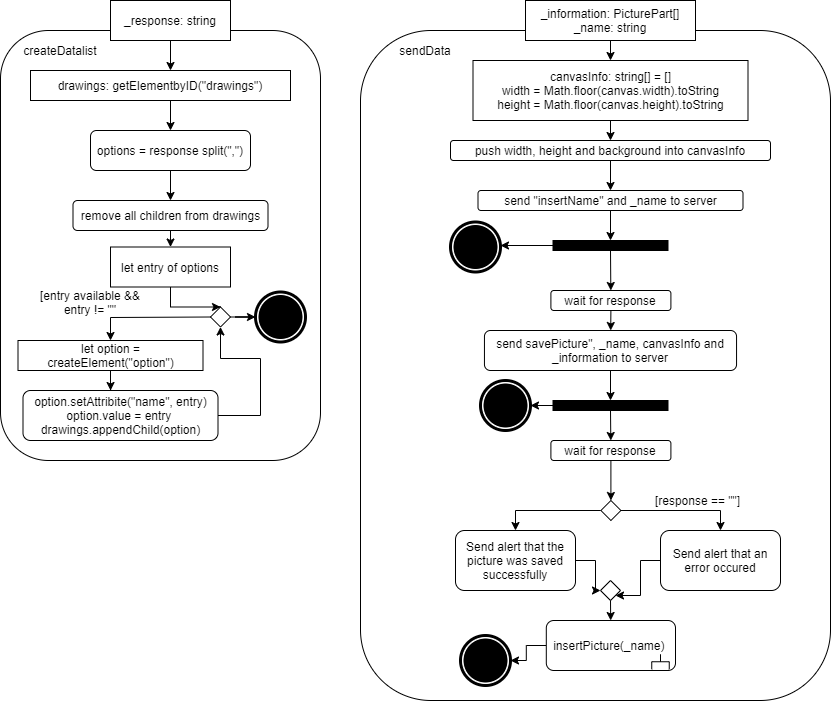

The diagram above was exported from draw.io. Its source (the exported page's mxGraphModel, read from the mxfile embedded in the PNG):
<mxGraphModel dx="1422" dy="833" grid="1" gridSize="10" guides="1" tooltips="1" connect="1" arrows="1" fold="1" page="1" pageScale="1" pageWidth="1169" pageHeight="827" math="0" shadow="0">
  <root>
    <mxCell id="fBsxwBWe4XjYwQYGH2j--0" />
    <mxCell id="fBsxwBWe4XjYwQYGH2j--1" parent="fBsxwBWe4XjYwQYGH2j--0" />
    <mxCell id="lMLiBOVOYiqVIj2nu6j_-0" value="" style="rounded=1;whiteSpace=wrap;html=1;" vertex="1" parent="fBsxwBWe4XjYwQYGH2j--1">
      <mxGeometry x="60" y="40" width="320" height="430" as="geometry" />
    </mxCell>
    <mxCell id="lMLiBOVOYiqVIj2nu6j_-1" value="_response: string" style="rounded=0;whiteSpace=wrap;html=1;" vertex="1" parent="fBsxwBWe4XjYwQYGH2j--1">
      <mxGeometry x="170" y="10" width="120" height="40" as="geometry" />
    </mxCell>
    <mxCell id="lMLiBOVOYiqVIj2nu6j_-2" value="drawings: getElementbyID(&quot;drawings&quot;)" style="rounded=0;whiteSpace=wrap;html=1;" vertex="1" parent="fBsxwBWe4XjYwQYGH2j--1">
      <mxGeometry x="90" y="80" width="260" height="30" as="geometry" />
    </mxCell>
    <mxCell id="lMLiBOVOYiqVIj2nu6j_-3" value="options = response split(&quot;,&quot;)" style="rounded=1;whiteSpace=wrap;html=1;" vertex="1" parent="fBsxwBWe4XjYwQYGH2j--1">
      <mxGeometry x="150" y="140" width="160" height="40" as="geometry" />
    </mxCell>
    <mxCell id="lMLiBOVOYiqVIj2nu6j_-4" value="remove all children from drawings" style="rounded=1;whiteSpace=wrap;html=1;" vertex="1" parent="fBsxwBWe4XjYwQYGH2j--1">
      <mxGeometry x="132.5" y="210" width="195" height="30" as="geometry" />
    </mxCell>
    <mxCell id="lMLiBOVOYiqVIj2nu6j_-5" style="edgeStyle=orthogonalEdgeStyle;rounded=0;orthogonalLoop=1;jettySize=auto;html=1;entryX=0.5;entryY=1;entryDx=0;entryDy=0;" edge="1" parent="fBsxwBWe4XjYwQYGH2j--1" source="lMLiBOVOYiqVIj2nu6j_-6" target="lMLiBOVOYiqVIj2nu6j_-17">
      <mxGeometry relative="1" as="geometry">
        <Array as="points">
          <mxPoint x="320" y="425" />
          <mxPoint x="320" y="368" />
          <mxPoint x="280" y="368" />
        </Array>
      </mxGeometry>
    </mxCell>
    <mxCell id="lMLiBOVOYiqVIj2nu6j_-6" value="option.setAttribite(&quot;name&quot;, entry)&lt;br&gt;option.value = entry&amp;nbsp;&lt;br&gt;drawings.appendChild(option)" style="rounded=1;whiteSpace=wrap;html=1;" vertex="1" parent="fBsxwBWe4XjYwQYGH2j--1">
      <mxGeometry x="82.5" y="400" width="195" height="50" as="geometry" />
    </mxCell>
    <mxCell id="lMLiBOVOYiqVIj2nu6j_-7" style="edgeStyle=orthogonalEdgeStyle;rounded=0;orthogonalLoop=1;jettySize=auto;html=1;entryX=0.5;entryY=0;entryDx=0;entryDy=0;" edge="1" parent="fBsxwBWe4XjYwQYGH2j--1" source="lMLiBOVOYiqVIj2nu6j_-8" target="lMLiBOVOYiqVIj2nu6j_-17">
      <mxGeometry relative="1" as="geometry" />
    </mxCell>
    <mxCell id="lMLiBOVOYiqVIj2nu6j_-8" value="let entry of options" style="rounded=0;whiteSpace=wrap;html=1;" vertex="1" parent="fBsxwBWe4XjYwQYGH2j--1">
      <mxGeometry x="170" y="256.5" width="120" height="40" as="geometry" />
    </mxCell>
    <mxCell id="lMLiBOVOYiqVIj2nu6j_-9" style="edgeStyle=orthogonalEdgeStyle;rounded=0;orthogonalLoop=1;jettySize=auto;html=1;entryX=0.449;entryY=0;entryDx=0;entryDy=0;entryPerimeter=0;" edge="1" parent="fBsxwBWe4XjYwQYGH2j--1" source="lMLiBOVOYiqVIj2nu6j_-10" target="lMLiBOVOYiqVIj2nu6j_-6">
      <mxGeometry relative="1" as="geometry" />
    </mxCell>
    <mxCell id="lMLiBOVOYiqVIj2nu6j_-10" value="let option = createElement(&quot;option&quot;)" style="rounded=0;whiteSpace=wrap;html=1;" vertex="1" parent="fBsxwBWe4XjYwQYGH2j--1">
      <mxGeometry x="77.5" y="350" width="185" height="30" as="geometry" />
    </mxCell>
    <mxCell id="lMLiBOVOYiqVIj2nu6j_-11" value="createDatalist" style="text;html=1;strokeColor=none;fillColor=none;align=center;verticalAlign=middle;whiteSpace=wrap;rounded=0;" vertex="1" parent="fBsxwBWe4XjYwQYGH2j--1">
      <mxGeometry x="100" y="50" width="40" height="20" as="geometry" />
    </mxCell>
    <mxCell id="lMLiBOVOYiqVIj2nu6j_-12" value="" style="endArrow=classic;html=1;exitX=0.5;exitY=1;exitDx=0;exitDy=0;entryX=0.5;entryY=0;entryDx=0;entryDy=0;" edge="1" parent="fBsxwBWe4XjYwQYGH2j--1" source="lMLiBOVOYiqVIj2nu6j_-1">
      <mxGeometry width="50" height="50" relative="1" as="geometry">
        <mxPoint x="420" y="150" as="sourcePoint" />
        <mxPoint x="229.99999999999955" y="80" as="targetPoint" />
      </mxGeometry>
    </mxCell>
    <mxCell id="lMLiBOVOYiqVIj2nu6j_-13" value="" style="endArrow=classic;html=1;exitX=0.5;exitY=1;exitDx=0;exitDy=0;entryX=0.5;entryY=0;entryDx=0;entryDy=0;" edge="1" parent="fBsxwBWe4XjYwQYGH2j--1" target="lMLiBOVOYiqVIj2nu6j_-3">
      <mxGeometry width="50" height="50" relative="1" as="geometry">
        <mxPoint x="229.99999999999955" y="110" as="sourcePoint" />
        <mxPoint x="510" y="210" as="targetPoint" />
      </mxGeometry>
    </mxCell>
    <mxCell id="lMLiBOVOYiqVIj2nu6j_-14" value="" style="endArrow=classic;html=1;exitX=0.5;exitY=1;exitDx=0;exitDy=0;" edge="1" parent="fBsxwBWe4XjYwQYGH2j--1" source="lMLiBOVOYiqVIj2nu6j_-3" target="lMLiBOVOYiqVIj2nu6j_-4">
      <mxGeometry width="50" height="50" relative="1" as="geometry">
        <mxPoint x="420" y="290" as="sourcePoint" />
        <mxPoint x="470" y="240" as="targetPoint" />
      </mxGeometry>
    </mxCell>
    <mxCell id="lMLiBOVOYiqVIj2nu6j_-15" value="" style="endArrow=classic;html=1;exitX=0.5;exitY=1;exitDx=0;exitDy=0;" edge="1" parent="fBsxwBWe4XjYwQYGH2j--1" source="lMLiBOVOYiqVIj2nu6j_-4">
      <mxGeometry width="50" height="50" relative="1" as="geometry">
        <mxPoint x="520" y="366.5" as="sourcePoint" />
        <mxPoint x="229.99999999999955" y="256.5" as="targetPoint" />
      </mxGeometry>
    </mxCell>
    <mxCell id="lMLiBOVOYiqVIj2nu6j_-16" style="edgeStyle=orthogonalEdgeStyle;rounded=0;orthogonalLoop=1;jettySize=auto;html=1;entryX=0;entryY=0.5;entryDx=0;entryDy=0;" edge="1" parent="fBsxwBWe4XjYwQYGH2j--1" source="lMLiBOVOYiqVIj2nu6j_-17" target="lMLiBOVOYiqVIj2nu6j_-20">
      <mxGeometry relative="1" as="geometry" />
    </mxCell>
    <mxCell id="lMLiBOVOYiqVIj2nu6j_-17" value="" style="rhombus;whiteSpace=wrap;html=1;aspect=fixed;" vertex="1" parent="fBsxwBWe4XjYwQYGH2j--1">
      <mxGeometry x="270" y="316.5" width="20" height="20" as="geometry" />
    </mxCell>
    <mxCell id="lMLiBOVOYiqVIj2nu6j_-18" value="[entry available &amp;amp;&amp;amp; entry != &quot;&quot;" style="text;html=1;strokeColor=none;fillColor=none;align=center;verticalAlign=middle;whiteSpace=wrap;rounded=0;" vertex="1" parent="fBsxwBWe4XjYwQYGH2j--1">
      <mxGeometry x="95" y="301.5" width="110" height="20" as="geometry" />
    </mxCell>
    <mxCell id="lMLiBOVOYiqVIj2nu6j_-19" value="" style="endArrow=classic;html=1;exitX=0;exitY=0.5;exitDx=0;exitDy=0;entryX=0.5;entryY=0;entryDx=0;entryDy=0;rounded=0;" edge="1" parent="fBsxwBWe4XjYwQYGH2j--1" source="lMLiBOVOYiqVIj2nu6j_-17" target="lMLiBOVOYiqVIj2nu6j_-10">
      <mxGeometry width="50" height="50" relative="1" as="geometry">
        <mxPoint x="340" y="406.5" as="sourcePoint" />
        <mxPoint x="390" y="356.5" as="targetPoint" />
        <Array as="points">
          <mxPoint x="170" y="327" />
        </Array>
      </mxGeometry>
    </mxCell>
    <mxCell id="lMLiBOVOYiqVIj2nu6j_-20" value="" style="shape=mxgraph.bpmn.shape;html=1;verticalLabelPosition=bottom;labelBackgroundColor=#ffffff;verticalAlign=top;align=center;perimeter=ellipsePerimeter;outlineConnect=0;outline=end;symbol=terminate;" vertex="1" parent="fBsxwBWe4XjYwQYGH2j--1">
      <mxGeometry x="315" y="301.5" width="50" height="50" as="geometry" />
    </mxCell>
    <mxCell id="Fhg10kmzyAaTNe6fGjjJ-0" value="" style="rounded=1;whiteSpace=wrap;html=1;fillColor=#FFFFFF;" vertex="1" parent="fBsxwBWe4XjYwQYGH2j--1">
      <mxGeometry x="420" y="40" width="470" height="670" as="geometry" />
    </mxCell>
    <mxCell id="Fhg10kmzyAaTNe6fGjjJ-1" value="sendData" style="text;html=1;strokeColor=none;fillColor=none;align=center;verticalAlign=middle;whiteSpace=wrap;rounded=0;" vertex="1" parent="fBsxwBWe4XjYwQYGH2j--1">
      <mxGeometry x="465" y="50" width="40" height="20" as="geometry" />
    </mxCell>
    <mxCell id="Fhg10kmzyAaTNe6fGjjJ-2" value="_information: PicturePart[]&lt;br&gt;_name: string" style="rounded=0;whiteSpace=wrap;html=1;fillColor=#FFFFFF;" vertex="1" parent="fBsxwBWe4XjYwQYGH2j--1">
      <mxGeometry x="585" y="10" width="170" height="40" as="geometry" />
    </mxCell>
    <mxCell id="Fhg10kmzyAaTNe6fGjjJ-4" value="canvasInfo: string[] = []&lt;br&gt;width = Math.floor(canvas.width).toString&lt;br&gt;height = Math.floor(canvas.height).toString" style="rounded=0;whiteSpace=wrap;html=1;fillColor=#FFFFFF;" vertex="1" parent="fBsxwBWe4XjYwQYGH2j--1">
      <mxGeometry x="532.5" y="70" width="275" height="60" as="geometry" />
    </mxCell>
    <mxCell id="Fhg10kmzyAaTNe6fGjjJ-5" value="push width, height and background into canvasInfo" style="rounded=1;whiteSpace=wrap;html=1;fillColor=#FFFFFF;" vertex="1" parent="fBsxwBWe4XjYwQYGH2j--1">
      <mxGeometry x="510" y="150" width="320" height="20" as="geometry" />
    </mxCell>
    <mxCell id="Fhg10kmzyAaTNe6fGjjJ-6" value="send &quot;insertName&quot; and _name to server" style="rounded=1;whiteSpace=wrap;html=1;fillColor=#FFFFFF;" vertex="1" parent="fBsxwBWe4XjYwQYGH2j--1">
      <mxGeometry x="537.5" y="200" width="265" height="20" as="geometry" />
    </mxCell>
    <mxCell id="Fhg10kmzyAaTNe6fGjjJ-7" value="" style="whiteSpace=wrap;html=1;rounded=0;fillColor=#000000;" vertex="1" parent="fBsxwBWe4XjYwQYGH2j--1">
      <mxGeometry x="612.5" y="250" width="115" height="10" as="geometry" />
    </mxCell>
    <mxCell id="Fhg10kmzyAaTNe6fGjjJ-8" value="wait for response" style="rounded=1;whiteSpace=wrap;html=1;fillColor=#FFFFFF;" vertex="1" parent="fBsxwBWe4XjYwQYGH2j--1">
      <mxGeometry x="610.4" y="300" width="120" height="20" as="geometry" />
    </mxCell>
    <mxCell id="Fhg10kmzyAaTNe6fGjjJ-9" value="send savePicture&quot;, _name, canvasInfo and&lt;br&gt;_information to server" style="rounded=1;whiteSpace=wrap;html=1;fillColor=#FFFFFF;" vertex="1" parent="fBsxwBWe4XjYwQYGH2j--1">
      <mxGeometry x="543.9499999999999" y="340" width="252.1" height="40" as="geometry" />
    </mxCell>
    <mxCell id="Fhg10kmzyAaTNe6fGjjJ-50" style="edgeStyle=orthogonalEdgeStyle;rounded=0;orthogonalLoop=1;jettySize=auto;html=1;entryX=1;entryY=0.5;entryDx=0;entryDy=0;" edge="1" parent="fBsxwBWe4XjYwQYGH2j--1" source="Fhg10kmzyAaTNe6fGjjJ-10" target="Fhg10kmzyAaTNe6fGjjJ-43">
      <mxGeometry relative="1" as="geometry" />
    </mxCell>
    <mxCell id="Fhg10kmzyAaTNe6fGjjJ-10" value="" style="whiteSpace=wrap;html=1;rounded=0;fillColor=#000000;" vertex="1" parent="fBsxwBWe4XjYwQYGH2j--1">
      <mxGeometry x="612.5" y="410" width="115" height="10" as="geometry" />
    </mxCell>
    <mxCell id="Fhg10kmzyAaTNe6fGjjJ-11" value="wait for response" style="rounded=1;whiteSpace=wrap;html=1;fillColor=#FFFFFF;" vertex="1" parent="fBsxwBWe4XjYwQYGH2j--1">
      <mxGeometry x="610.4" y="450" width="120" height="20" as="geometry" />
    </mxCell>
    <mxCell id="Fhg10kmzyAaTNe6fGjjJ-48" style="edgeStyle=orthogonalEdgeStyle;rounded=0;orthogonalLoop=1;jettySize=auto;html=1;" edge="1" parent="fBsxwBWe4XjYwQYGH2j--1" source="Fhg10kmzyAaTNe6fGjjJ-12" target="Fhg10kmzyAaTNe6fGjjJ-18">
      <mxGeometry relative="1" as="geometry" />
    </mxCell>
    <mxCell id="Fhg10kmzyAaTNe6fGjjJ-49" style="edgeStyle=orthogonalEdgeStyle;rounded=0;orthogonalLoop=1;jettySize=auto;html=1;entryX=0.5;entryY=0;entryDx=0;entryDy=0;" edge="1" parent="fBsxwBWe4XjYwQYGH2j--1" source="Fhg10kmzyAaTNe6fGjjJ-12" target="Fhg10kmzyAaTNe6fGjjJ-19">
      <mxGeometry relative="1" as="geometry" />
    </mxCell>
    <mxCell id="Fhg10kmzyAaTNe6fGjjJ-12" value="" style="rhombus;whiteSpace=wrap;html=1;rounded=0;aspect=fixed;" vertex="1" parent="fBsxwBWe4XjYwQYGH2j--1">
      <mxGeometry x="660.4000000000001" y="510" width="20" height="20" as="geometry" />
    </mxCell>
    <mxCell id="_I2Cvo2Sv91ozciZiHMd-1" style="edgeStyle=orthogonalEdgeStyle;rounded=0;orthogonalLoop=1;jettySize=auto;html=1;entryX=1;entryY=0.5;entryDx=0;entryDy=0;" edge="1" parent="fBsxwBWe4XjYwQYGH2j--1" source="Fhg10kmzyAaTNe6fGjjJ-13" target="Fhg10kmzyAaTNe6fGjjJ-45">
      <mxGeometry relative="1" as="geometry" />
    </mxCell>
    <mxCell id="Fhg10kmzyAaTNe6fGjjJ-13" value="insertPicture(_name)&amp;nbsp;&lt;br&gt;" style="rounded=1;whiteSpace=wrap;html=1;" vertex="1" parent="fBsxwBWe4XjYwQYGH2j--1">
      <mxGeometry x="605.8" y="630" width="129.2" height="50" as="geometry" />
    </mxCell>
    <mxCell id="Fhg10kmzyAaTNe6fGjjJ-46" style="edgeStyle=orthogonalEdgeStyle;rounded=0;orthogonalLoop=1;jettySize=auto;html=1;entryX=0;entryY=0.5;entryDx=0;entryDy=0;" edge="1" parent="fBsxwBWe4XjYwQYGH2j--1" source="Fhg10kmzyAaTNe6fGjjJ-18" target="Fhg10kmzyAaTNe6fGjjJ-20">
      <mxGeometry relative="1" as="geometry" />
    </mxCell>
    <mxCell id="Fhg10kmzyAaTNe6fGjjJ-18" value="Send alert that the picture was saved successfully" style="rounded=1;whiteSpace=wrap;html=1;fillColor=#FFFFFF;" vertex="1" parent="fBsxwBWe4XjYwQYGH2j--1">
      <mxGeometry x="515" y="540" width="120" height="60" as="geometry" />
    </mxCell>
    <mxCell id="Fhg10kmzyAaTNe6fGjjJ-47" style="edgeStyle=orthogonalEdgeStyle;rounded=0;orthogonalLoop=1;jettySize=auto;html=1;entryX=1;entryY=1;entryDx=0;entryDy=0;" edge="1" parent="fBsxwBWe4XjYwQYGH2j--1" source="Fhg10kmzyAaTNe6fGjjJ-19" target="Fhg10kmzyAaTNe6fGjjJ-20">
      <mxGeometry relative="1" as="geometry" />
    </mxCell>
    <mxCell id="Fhg10kmzyAaTNe6fGjjJ-19" value="Send alert that an error occured" style="rounded=1;whiteSpace=wrap;html=1;fillColor=#FFFFFF;" vertex="1" parent="fBsxwBWe4XjYwQYGH2j--1">
      <mxGeometry x="720" y="540" width="120" height="60" as="geometry" />
    </mxCell>
    <mxCell id="Fhg10kmzyAaTNe6fGjjJ-20" value="" style="rhombus;whiteSpace=wrap;html=1;rounded=0;aspect=fixed;" vertex="1" parent="fBsxwBWe4XjYwQYGH2j--1">
      <mxGeometry x="660" y="590" width="20" height="20" as="geometry" />
    </mxCell>
    <mxCell id="Fhg10kmzyAaTNe6fGjjJ-21" value="" style="endArrow=classic;html=1;exitX=0.5;exitY=1;exitDx=0;exitDy=0;" edge="1" parent="fBsxwBWe4XjYwQYGH2j--1" source="Fhg10kmzyAaTNe6fGjjJ-2">
      <mxGeometry width="50" height="50" relative="1" as="geometry">
        <mxPoint x="795" y="100" as="sourcePoint" />
        <mxPoint x="670" y="70" as="targetPoint" />
      </mxGeometry>
    </mxCell>
    <mxCell id="Fhg10kmzyAaTNe6fGjjJ-23" value="" style="endArrow=classic;html=1;exitX=0.5;exitY=1;exitDx=0;exitDy=0;" edge="1" parent="fBsxwBWe4XjYwQYGH2j--1" source="Fhg10kmzyAaTNe6fGjjJ-4" target="Fhg10kmzyAaTNe6fGjjJ-5">
      <mxGeometry width="50" height="50" relative="1" as="geometry">
        <mxPoint x="715" y="180" as="sourcePoint" />
        <mxPoint x="765" y="130" as="targetPoint" />
      </mxGeometry>
    </mxCell>
    <mxCell id="Fhg10kmzyAaTNe6fGjjJ-24" value="" style="endArrow=classic;html=1;exitX=0.5;exitY=1;exitDx=0;exitDy=0;" edge="1" parent="fBsxwBWe4XjYwQYGH2j--1" source="Fhg10kmzyAaTNe6fGjjJ-5" target="Fhg10kmzyAaTNe6fGjjJ-6">
      <mxGeometry width="50" height="50" relative="1" as="geometry">
        <mxPoint x="685" y="300" as="sourcePoint" />
        <mxPoint x="735" y="250" as="targetPoint" />
      </mxGeometry>
    </mxCell>
    <mxCell id="Fhg10kmzyAaTNe6fGjjJ-25" value="" style="endArrow=classic;html=1;exitX=0.5;exitY=1;exitDx=0;exitDy=0;entryX=0.5;entryY=0;entryDx=0;entryDy=0;" edge="1" parent="fBsxwBWe4XjYwQYGH2j--1" source="Fhg10kmzyAaTNe6fGjjJ-6" target="Fhg10kmzyAaTNe6fGjjJ-7">
      <mxGeometry width="50" height="50" relative="1" as="geometry">
        <mxPoint x="755" y="300" as="sourcePoint" />
        <mxPoint x="805" y="250" as="targetPoint" />
      </mxGeometry>
    </mxCell>
    <mxCell id="Fhg10kmzyAaTNe6fGjjJ-26" value="" style="endArrow=classic;html=1;exitX=0.5;exitY=1;exitDx=0;exitDy=0;" edge="1" parent="fBsxwBWe4XjYwQYGH2j--1" source="Fhg10kmzyAaTNe6fGjjJ-7" target="Fhg10kmzyAaTNe6fGjjJ-8">
      <mxGeometry width="50" height="50" relative="1" as="geometry">
        <mxPoint x="677.5" y="320" as="sourcePoint" />
        <mxPoint x="727.5" y="270" as="targetPoint" />
      </mxGeometry>
    </mxCell>
    <mxCell id="Fhg10kmzyAaTNe6fGjjJ-27" value="" style="endArrow=classic;html=1;exitX=0.5;exitY=1;exitDx=0;exitDy=0;" edge="1" parent="fBsxwBWe4XjYwQYGH2j--1" source="Fhg10kmzyAaTNe6fGjjJ-8" target="Fhg10kmzyAaTNe6fGjjJ-9">
      <mxGeometry width="50" height="50" relative="1" as="geometry">
        <mxPoint x="775" y="340" as="sourcePoint" />
        <mxPoint x="825" y="290" as="targetPoint" />
      </mxGeometry>
    </mxCell>
    <mxCell id="Fhg10kmzyAaTNe6fGjjJ-28" value="" style="endArrow=classic;html=1;exitX=0.5;exitY=1;exitDx=0;exitDy=0;" edge="1" parent="fBsxwBWe4XjYwQYGH2j--1" source="Fhg10kmzyAaTNe6fGjjJ-9" target="Fhg10kmzyAaTNe6fGjjJ-10">
      <mxGeometry width="50" height="50" relative="1" as="geometry">
        <mxPoint x="575" y="470" as="sourcePoint" />
        <mxPoint x="625" y="420" as="targetPoint" />
      </mxGeometry>
    </mxCell>
    <mxCell id="Fhg10kmzyAaTNe6fGjjJ-29" value="" style="endArrow=classic;html=1;exitX=0.5;exitY=1;exitDx=0;exitDy=0;" edge="1" parent="fBsxwBWe4XjYwQYGH2j--1" source="Fhg10kmzyAaTNe6fGjjJ-10" target="Fhg10kmzyAaTNe6fGjjJ-11">
      <mxGeometry width="50" height="50" relative="1" as="geometry">
        <mxPoint x="725" y="580" as="sourcePoint" />
        <mxPoint x="775" y="530" as="targetPoint" />
      </mxGeometry>
    </mxCell>
    <mxCell id="Fhg10kmzyAaTNe6fGjjJ-30" value="" style="endArrow=classic;html=1;exitX=0.5;exitY=1;exitDx=0;exitDy=0;entryX=0.5;entryY=0;entryDx=0;entryDy=0;" edge="1" parent="fBsxwBWe4XjYwQYGH2j--1" source="Fhg10kmzyAaTNe6fGjjJ-11" target="Fhg10kmzyAaTNe6fGjjJ-12">
      <mxGeometry width="50" height="50" relative="1" as="geometry">
        <mxPoint x="715" y="610" as="sourcePoint" />
        <mxPoint x="765" y="560" as="targetPoint" />
      </mxGeometry>
    </mxCell>
    <mxCell id="Fhg10kmzyAaTNe6fGjjJ-35" value="" style="endArrow=classic;html=1;exitX=0.5;exitY=1;exitDx=0;exitDy=0;" edge="1" parent="fBsxwBWe4XjYwQYGH2j--1" source="Fhg10kmzyAaTNe6fGjjJ-20" target="Fhg10kmzyAaTNe6fGjjJ-13">
      <mxGeometry width="50" height="50" relative="1" as="geometry">
        <mxPoint x="765" y="670" as="sourcePoint" />
        <mxPoint x="815" y="620" as="targetPoint" />
      </mxGeometry>
    </mxCell>
    <mxCell id="Fhg10kmzyAaTNe6fGjjJ-37" value="" style="endArrow=classic;html=1;exitX=0;exitY=0.5;exitDx=0;exitDy=0;entryX=1;entryY=0.5;entryDx=0;entryDy=0;" edge="1" parent="fBsxwBWe4XjYwQYGH2j--1" source="Fhg10kmzyAaTNe6fGjjJ-7">
      <mxGeometry width="50" height="50" relative="1" as="geometry">
        <mxPoint x="585" y="320" as="sourcePoint" />
        <mxPoint x="560" y="255" as="targetPoint" />
      </mxGeometry>
    </mxCell>
    <mxCell id="Fhg10kmzyAaTNe6fGjjJ-40" value="[response == &quot;&quot;]" style="text;html=1;strokeColor=none;fillColor=none;align=center;verticalAlign=middle;whiteSpace=wrap;rounded=0;" vertex="1" parent="fBsxwBWe4XjYwQYGH2j--1">
      <mxGeometry x="710" y="500" width="95" height="20" as="geometry" />
    </mxCell>
    <mxCell id="Fhg10kmzyAaTNe6fGjjJ-43" value="" style="shape=mxgraph.bpmn.shape;html=1;verticalLabelPosition=bottom;labelBackgroundColor=#ffffff;verticalAlign=top;align=center;perimeter=ellipsePerimeter;outlineConnect=0;outline=end;symbol=terminate;" vertex="1" parent="fBsxwBWe4XjYwQYGH2j--1">
      <mxGeometry x="540" y="390" width="50" height="50" as="geometry" />
    </mxCell>
    <mxCell id="Fhg10kmzyAaTNe6fGjjJ-44" value="" style="shape=mxgraph.bpmn.shape;html=1;verticalLabelPosition=bottom;labelBackgroundColor=#ffffff;verticalAlign=top;align=center;perimeter=ellipsePerimeter;outlineConnect=0;outline=end;symbol=terminate;" vertex="1" parent="fBsxwBWe4XjYwQYGH2j--1">
      <mxGeometry x="510" y="231.5" width="50" height="50" as="geometry" />
    </mxCell>
    <mxCell id="Fhg10kmzyAaTNe6fGjjJ-45" value="" style="shape=mxgraph.bpmn.shape;html=1;verticalLabelPosition=bottom;labelBackgroundColor=#ffffff;verticalAlign=top;align=center;perimeter=ellipsePerimeter;outlineConnect=0;outline=end;symbol=terminate;" vertex="1" parent="fBsxwBWe4XjYwQYGH2j--1">
      <mxGeometry x="520" y="645" width="50" height="50" as="geometry" />
    </mxCell>
    <mxCell id="_I2Cvo2Sv91ozciZiHMd-0" value="" style="strokeWidth=1;html=1;shape=mxgraph.flowchart.annotation_2;align=left;labelPosition=right;pointerEvents=1;rotation=90;" vertex="1" parent="fBsxwBWe4XjYwQYGH2j--1">
      <mxGeometry x="712.5" y="662.5" width="15" height="17.5" as="geometry" />
    </mxCell>
  </root>
</mxGraphModel>